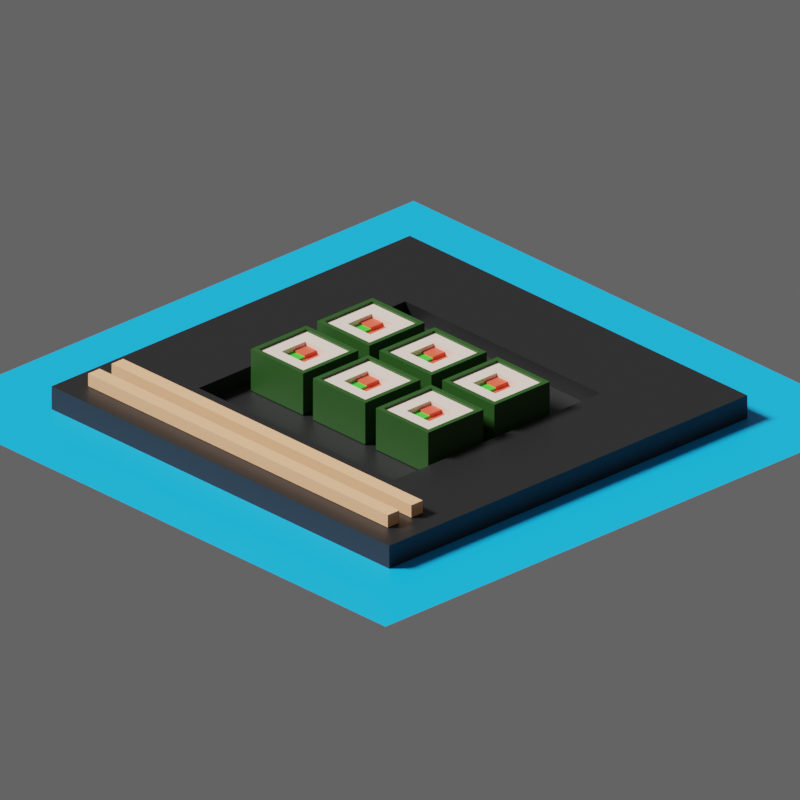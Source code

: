 # Source: sushi.blend  (saved by Blender 3.6.11; exported with 4.5.12 LTS)
import bpy
from mathutils import Matrix  # noqa: F401  (used for matrix-valued properties, if any)

bpy.ops.wm.read_factory_settings(use_empty=True)
scene = bpy.context.scene
scene.name = 'Scene'

# ---- collections
col_others = bpy.data.collections.new('Others'); scene.collection.children.link(col_others)
col_chopsticks = bpy.data.collections.new('Chopsticks'); scene.collection.children.link(col_chopsticks)
col_sushi = bpy.data.collections.new('Sushi'); scene.collection.children.link(col_sushi)

# ---- images (referenced by path relative to the original .blend; pixels are not part of the script)
import os
ASSET_DIR = os.environ.get("B2B_ASSET_DIR", "")  # directory of the original .blend (textures are referenced by path, not embedded)
HERE = os.path.dirname(os.path.abspath(__file__))  # packed textures are extracted next to this script under _unpacked/

def load_image(name, relpath, width, height, colorspace="sRGB"):
    """Load a texture the original file referenced (path relative to the .blend, or extracted next to this script)."""
    p = next((c for c in (os.path.join(HERE, relpath), os.path.join(ASSET_DIR, relpath)) if relpath and os.path.exists(c)), "")
    if p:
        img = bpy.data.images.load(p, check_existing=True)
        img.name = name
    else:  # same state as the original file: an image datablock whose file is absent (Cycles renders it pink)
        img = bpy.data.images.new(name, width, height)
        img.source = "FILE"
        img.filepath = "//" + (relpath or name)
    img.colorspace_settings.name = colorspace
    return img
img_baked_001 = load_image('baked.001', 'baked.hdr', 1024, 1024, 'Linear Rec.709')

# ---- materials (node trees are filled in below, after node groups)
mat_plate = bpy.data.materials.new('Plate')
mat_bg = bpy.data.materials.new('BG')
mat_chopsticks = bpy.data.materials.new('Chopsticks')
mat_rice = bpy.data.materials.new('Rice')
mat_salmon = bpy.data.materials.new('Salmon')
mat_cucumber = bpy.data.materials.new('Cucumber')
mat_seaweed = bpy.data.materials.new('Seaweed')

# ---- material node trees
mat_plate.use_nodes = True; mat_plate.node_tree.nodes.clear()
_N = mat_plate.node_tree.nodes; _L = mat_plate.node_tree.links
n0 = _N.new('ShaderNodeBsdfPrincipled'); n0.name = 'Principled BSDF'; n0.location = (10, 300)
n0.distribution = 'GGX'
n0.subsurface_method = 'RANDOM_WALK_SKIN'
n0.inputs[0].default_value = (0.009018, 0.009018, 0.009018, 1.0)
n0.inputs[3].default_value = 1.45
n0.inputs[27].default_value = (0.0, 0.0, 0.0, 1.0)
n0.inputs[28].default_value = 1.0
n1 = _N.new('ShaderNodeOutputMaterial'); n1.name = 'Material Output'; n1.location = (300, 300)
n2 = _N.new('ShaderNodeTexImage'); n2.name = 'Image Texture'; n2.location = (393, 108)
n2.image = img_baked_001
_L.new(n0.outputs[0], n1.inputs[0])
n1.is_active_output = True
mat_bg.use_nodes = True; mat_bg.node_tree.nodes.clear()
_N = mat_bg.node_tree.nodes; _L = mat_bg.node_tree.links
n0 = _N.new('ShaderNodeOutputMaterial'); n0.name = 'Material Output'; n0.location = (300, 300)
n1 = _N.new('ShaderNodeBsdfPrincipled'); n1.name = 'Principled BSDF'; n1.location = (10, 300)
n1.distribution = 'GGX'
n1.subsurface_method = 'RANDOM_WALK_SKIN'
n1.inputs[0].default_value = (0.0, 0.3693, 0.8, 1.0)
n1.inputs[3].default_value = 1.45
n1.inputs[27].default_value = (0.0, 0.0, 0.0, 1.0)
n1.inputs[28].default_value = 1.0
n2 = _N.new('ShaderNodeTexImage'); n2.name = 'Image Texture'; n2.location = (418, 78)
n2.image = img_baked_001
_L.new(n1.outputs[0], n0.inputs[0])
n0.is_active_output = True
mat_chopsticks.use_nodes = True; mat_chopsticks.node_tree.nodes.clear()
_N = mat_chopsticks.node_tree.nodes; _L = mat_chopsticks.node_tree.links
n0 = _N.new('ShaderNodeBsdfPrincipled'); n0.name = 'Principled BSDF'; n0.location = (10, 300)
n0.distribution = 'GGX'
n0.subsurface_method = 'RANDOM_WALK_SKIN'
n0.inputs[0].default_value = (0.8, 0.4207, 0.215, 1.0)
n0.inputs[3].default_value = 1.45
n0.inputs[27].default_value = (0.0, 0.0, 0.0, 1.0)
n0.inputs[28].default_value = 1.0
n1 = _N.new('ShaderNodeOutputMaterial'); n1.name = 'Material Output'; n1.location = (300, 300)
n2 = _N.new('ShaderNodeTexImage'); n2.name = 'Image Texture'; n2.location = (393, 123)
n2.image = img_baked_001
_L.new(n0.outputs[0], n1.inputs[0])
n1.is_active_output = True
mat_rice.use_nodes = True; mat_rice.node_tree.nodes.clear()
_N = mat_rice.node_tree.nodes; _L = mat_rice.node_tree.links
n0 = _N.new('ShaderNodeBsdfPrincipled'); n0.name = 'Principled BSDF'; n0.location = (10, 300)
n0.distribution = 'GGX'
n0.subsurface_method = 'RANDOM_WALK_SKIN'
n0.inputs[0].default_value = (0.8, 0.6578, 0.5562, 1.0)
n0.inputs[3].default_value = 1.45
n0.inputs[27].default_value = (0.0, 0.0, 0.0, 1.0)
n0.inputs[28].default_value = 1.0
n1 = _N.new('ShaderNodeOutputMaterial'); n1.name = 'Material Output'; n1.location = (300, 300)
n2 = _N.new('ShaderNodeTexImage'); n2.name = 'Image Texture'; n2.location = (453, 99)
n2.image = img_baked_001
_L.new(n0.outputs[0], n1.inputs[0])
n1.is_active_output = True
mat_salmon.use_nodes = True; mat_salmon.node_tree.nodes.clear()
_N = mat_salmon.node_tree.nodes; _L = mat_salmon.node_tree.links
n0 = _N.new('ShaderNodeBsdfPrincipled'); n0.name = 'Principled BSDF'; n0.location = (10, 300)
n0.distribution = 'GGX'
n0.subsurface_method = 'RANDOM_WALK_SKIN'
n0.inputs[0].default_value = (0.8, 0.09423, 0.04955, 1.0)
n0.inputs[3].default_value = 1.45
n0.inputs[27].default_value = (0.0, 0.0, 0.0, 1.0)
n0.inputs[28].default_value = 1.0
n1 = _N.new('ShaderNodeOutputMaterial'); n1.name = 'Material Output'; n1.location = (300, 300)
n2 = _N.new('ShaderNodeTexImage'); n2.name = 'Image Texture'; n2.location = (303, 123)
n2.image = img_baked_001
_L.new(n0.outputs[0], n1.inputs[0])
n1.is_active_output = True
mat_cucumber.use_nodes = True; mat_cucumber.node_tree.nodes.clear()
_N = mat_cucumber.node_tree.nodes; _L = mat_cucumber.node_tree.links
n0 = _N.new('ShaderNodeBsdfPrincipled'); n0.name = 'Principled BSDF'; n0.location = (10, 300)
n0.distribution = 'GGX'
n0.subsurface_method = 'RANDOM_WALK_SKIN'
n0.inputs[0].default_value = (0.04626, 0.5815, 0.03616, 1.0)
n0.inputs[3].default_value = 1.45
n0.inputs[27].default_value = (0.0, 0.0, 0.0, 1.0)
n0.inputs[28].default_value = 1.0
n1 = _N.new('ShaderNodeOutputMaterial'); n1.name = 'Material Output'; n1.location = (300, 300)
n2 = _N.new('ShaderNodeTexImage'); n2.name = 'Image Texture'; n2.location = (294, 143)
n2.image = img_baked_001
_L.new(n0.outputs[0], n1.inputs[0])
n1.is_active_output = True
mat_seaweed.use_nodes = True; mat_seaweed.node_tree.nodes.clear()
_N = mat_seaweed.node_tree.nodes; _L = mat_seaweed.node_tree.links
n0 = _N.new('ShaderNodeBsdfPrincipled'); n0.name = 'Principled BSDF'; n0.location = (10, 300)
n0.distribution = 'GGX'
n0.subsurface_method = 'RANDOM_WALK_SKIN'
n0.inputs[0].default_value = (0.01532, 0.06372, 0.008322, 1.0)
n0.inputs[3].default_value = 1.45
n0.inputs[27].default_value = (0.0, 0.0, 0.0, 1.0)
n0.inputs[28].default_value = 1.0
n1 = _N.new('ShaderNodeOutputMaterial'); n1.name = 'Material Output'; n1.location = (300, 300)
n2 = _N.new('ShaderNodeTexImage'); n2.name = 'Image Texture'; n2.location = (345, 99)
n2.image = img_baked_001
_L.new(n0.outputs[0], n1.inputs[0])
n1.is_active_output = True

# ---- world
world_world = bpy.data.worlds.new('World'); scene.world = world_world
world_world.use_nodes = True; world_world.node_tree.nodes.clear()
_N = world_world.node_tree.nodes; _L = world_world.node_tree.links
n0 = _N.new('ShaderNodeOutputWorld'); n0.name = 'World Output'; n0.location = (300, 300)
n1 = _N.new('ShaderNodeBackground'); n1.name = 'Background'; n1.location = (10, 300)
n1.inputs[0].default_value = (0.05088, 0.05088, 0.05088, 1.0)
_L.new(n1.outputs[0], n0.inputs[0])
n0.is_active_output = True
world_world.color = (0.05088, 0.05088, 0.05088)
world_world.use_sun_shadow = False
world_world.sun_shadow_jitter_overblur = 0.0

# ---- cameras
cam_camera = bpy.data.cameras.new('Camera')
cam_camera.type = 'ORTHO'
cam_camera.clip_end = 100.0
cam_camera.ortho_scale = 13.0

# ---- lights
light_sun = bpy.data.lights.new('Sun', 'SUN')
light_sun.transmission_factor = 0.0
light_sun.angle = 0.2618
light_sun.energy = 3.0

# ---- meshes
me_plane_001 = bpy.data.meshes.new('Plane.001')
me_plane_001.from_pydata([(-4.0, -4.0, 0.0), (4.0, -4.0, 0.0), (-4.0, 4.0, 0.0), (4.0, 4.0, 0.0), (-2.309, 2.309, 0.4188), (-2.309, -2.309, 0.4188), (2.309, -2.309, 0.4188), (2.309, 2.309, 0.4188), (-4.0, 4.0, 0.4188), (-4.0, -4.0, 0.4188), (4.0, -4.0, 0.4188), (4.0, 4.0, 0.4188), (-2.309, 2.309, 0.117), (-2.309, -2.309, 0.117), (2.309, -2.309, 0.117), (2.309, 2.309, 0.117)], [], [(6, 7, 15, 14), (1, 3, 11, 10), (2, 0, 9, 8), (3, 2, 8, 11), (0, 1, 10, 9), (5, 4, 8, 9), (6, 5, 9, 10), (7, 6, 10, 11), (4, 7, 11, 8), (13, 14, 15, 12), (4, 5, 13, 12), (7, 4, 12, 15), (5, 6, 14, 13)])
_uv = me_plane_001.uv_layers.new(name='UVMap')
_uv.uv.foreach_set('vector', [0.3883, 0.6277, 0.3883, 0.8723, 0.3723, 0.8723, 0.3723, 0.6277, 0.5, 0.5382, 0.5, 0.9618, 0.4778, 0.9618, 0.4778, 0.5382, 4.351e-06, 0.9618, 4.351e-06, 0.5382, 0.02219, 0.5382, 0.02219, 0.9618, 0.4618, 1.0, 0.03817, 1.0, 0.03817, 0.9778, 0.4618, 0.9778, 0.03817, 0.5, 0.4618, 0.5, 0.4618, 0.5222, 0.03817, 0.5222, 0.1117, 0.6277, 0.1117, 0.8723, 0.02219, 0.9618, 0.02219, 0.5382, 0.3723, 0.6117, 0.1277, 0.6117, 0.03817, 0.5222, 0.4618, 0.5222, 0.3883, 0.8723, 0.3883, 0.6277, 0.4778, 0.5382, 0.4778, 0.9618, 0.1277, 0.8883, 0.3723, 0.8883, 0.4618, 0.9778, 0.03817, 0.9778, 0.1277, 0.6277, 0.3723, 0.6277, 0.3723, 0.8723, 0.1277, 0.8723, 0.1117, 0.8723, 0.1117, 0.6277, 0.1277, 0.6277, 0.1277, 0.8723, 0.3723, 0.8883, 0.1277, 0.8883, 0.1277, 0.8723, 0.3723, 0.8723, 0.1277, 0.6117, 0.3723, 0.6117, 0.3723, 0.6277, 0.1277, 0.6277])
me_plane_001.materials.append(mat_plate)
me_plane_001.update()
me_plane_003 = bpy.data.meshes.new('Plane.003')
me_plane_003.from_pydata([(-1.0, -1.0, 0.0), (1.0, -1.0, 0.0), (-1.0, 1.0, 0.0), (1.0, 1.0, 0.0)], [], [(0, 1, 3, 2)])
_uv = me_plane_003.uv_layers.new(name='UVMap')
_uv.uv.foreach_set('vector', [0.4999, 0.4999, 5.001e-05, 0.5, 4.995e-05, 5.016e-05, 0.4999, 5.007e-05])
me_plane_003.materials.append(mat_bg)
me_plane_003.update()
me_cube_002 = bpy.data.meshes.new('Cube.002')
me_cube_002.from_pydata([(-3.549, -0.1282, -0.1127), (-3.549, -0.1282, 0.1127), (-3.549, 0.1282, -0.1127), (-3.549, 0.1282, 0.1127), (3.549, -0.1282, -0.1127), (3.549, -0.1282, 0.1127), (3.549, 0.1282, -0.1127), (3.549, 0.1282, 0.1127)], [], [(0, 1, 3, 2), (2, 3, 7, 6), (6, 7, 5, 4), (4, 5, 1, 0), (7, 3, 1, 5)])
_uv = me_cube_002.uv_layers.new(name='UVMap')
_uv.uv.foreach_set('vector', [0.5524, 0.9583, 0.5672, 0.9583, 0.5672, 0.9752, 0.5524, 0.9752, 0.5988, 0.9583, 0.584, 0.9583, 0.584, 0.4921, 0.5988, 0.4921, 0.5524, 0.4752, 0.5672, 0.4752, 0.5672, 0.4921, 0.5524, 0.4921, 0.5524, 0.4921, 0.5672, 0.4921, 0.5672, 0.9583, 0.5524, 0.9583, 0.584, 0.4921, 0.584, 0.9583, 0.5672, 0.9583, 0.5672, 0.4921])
me_cube_002.materials.append(mat_chopsticks)
me_cube_002.update()
me_cube_005 = bpy.data.meshes.new('Cube.005')
me_cube_005.from_pydata([(-3.549, -0.1282, -0.1127), (-3.549, -0.1282, 0.1127), (-3.549, 0.1282, -0.1127), (-3.549, 0.1282, 0.1127), (3.549, -0.1282, -0.1127), (3.549, -0.1282, 0.1127), (3.549, 0.1282, -0.1127), (3.549, 0.1282, 0.1127)], [], [(0, 1, 3, 2), (2, 3, 7, 6), (6, 7, 5, 4), (4, 5, 1, 0), (7, 3, 1, 5)])
_uv = me_cube_005.uv_layers.new(name='UVMap')
_uv.uv.foreach_set('vector', [0.6199, 0.9583, 0.6347, 0.9583, 0.6347, 0.9752, 0.6199, 0.9752, 0.6664, 0.9583, 0.6516, 0.9583, 0.6516, 0.4921, 0.6664, 0.4921, 0.6199, 0.4752, 0.6347, 0.4752, 0.6347, 0.4921, 0.6199, 0.4921, 0.6199, 0.4921, 0.6347, 0.4921, 0.6347, 0.9583, 0.6199, 0.9583, 0.6516, 0.4921, 0.6516, 0.9583, 0.6347, 0.9583, 0.6347, 0.4921])
me_cube_005.materials.append(mat_chopsticks)
me_cube_005.update()
me_cube_001 = bpy.data.meshes.new('Cube.001')
me_cube_001.from_pydata([(-0.5769, 0.5677, 0.1288), (0.6231, 0.5677, 0.1288), (-0.5769, -0.6323, 0.1288), (0.6231, -0.6323, 0.1288), (0.3231, 0.5677, 0.1288), (-0.2769, -0.6323, 0.1288), (-0.2769, 0.5677, 0.1288), (0.3231, -0.6323, 0.1288), (-0.674, -0.7294, 0.1748), (0.7202, -0.7294, 0.1748), (-0.674, 0.6648, 0.1748), (0.7202, 0.6648, 0.1748), (-0.5769, 0.5677, 0.1748), (-0.5769, -0.6323, 0.1748), (0.3231, 0.2677, 0.1288), (0.3231, -0.3323, 0.1288), (-0.2769, -0.3323, 0.1288), (-0.2769, 0.2677, 0.1288), (0.6231, -0.6323, 0.1748), (0.6231, 0.5677, 0.1748), (0.3231, -0.03231, -0.008077), (0.02308, 0.2677, -0.009359), (0.3231, 0.2677, -0.009359), (0.3231, -0.3323, -0.009359), (0.02308, -0.03231, -0.008077), (0.02308, -0.3323, -0.008077), (0.3231, 0.2677, -0.008077), (0.3231, -0.3323, -0.008077), (-0.674, 0.6648, -0.6736), (0.7202, 0.6648, -0.6736), (0.7202, -0.7294, -0.6736), (-0.674, -0.7294, -0.6736), (0.02308, 0.2677, 0.05927), (0.02308, -0.03231, 0.05927), (-0.2769, -0.03231, 0.05927), (-0.2769, 0.2677, 0.05927), (0.02308, -0.03231, 0.02947), (-0.2769, -0.03231, 0.02947), (0.02308, -0.3323, 0.02947), (-0.2769, -0.3323, 0.02947)], [], [(1, 3, 18, 19), (4, 1, 19, 12, 0, 6), (18, 13, 8, 9), (13, 12, 10, 8), (12, 19, 11, 10), (0, 12, 13, 2), (1, 4, 14, 15, 7, 3), (14, 4, 6, 17), (7, 15, 16, 5), (7, 5, 2, 13, 18, 3), (27, 20, 24, 25), (35, 34, 33, 32), (25, 24, 36, 38), (11, 9, 30, 29), (10, 11, 29, 28), (21, 32, 33, 36, 24), (38, 36, 37, 39), (8, 31, 30, 9), (8, 10, 28, 31), (19, 18, 9, 11), (17, 6, 0, 2, 5, 16), (15, 27, 25, 38, 39, 16), (37, 36, 33, 34), (16, 39, 37, 34, 35, 17), (24, 20, 26, 21), (15, 14, 22, 26, 20, 27, 23), (17, 35, 32, 21, 26, 14)])
me_cube_001.polygons.foreach_set('material_index', [3, 3, 3, 3, 3, 3, 0, 0, 0, 3, 1, 1, 2, 3, 3, 1, 2, 3, 3, 3, 0, 0, 1, 0, 1, 0, 0])
_uv = me_cube_001.uv_layers.new(name='UVMap')
_uv.uv.foreach_set('vector', [0.6327, 0.1287, 0.6322, 0.06806, 0.6345, 0.06804, 0.635, 0.1287, 0.6169, 0.1292, 0.6327, 0.1287, 0.6334, 0.1315, 0.5685, 0.1329, 0.5688, 0.1302, 0.585, 0.1301, 0.6327, 0.06559, 0.5684, 0.06398, 0.5625, 0.05808, 0.6386, 0.06029, 0.5664, 0.06681, 0.5664, 0.1302, 0.5612, 0.1354, 0.5612, 0.06168, 0.5685, 0.1329, 0.6334, 0.1315, 0.6396, 0.1372, 0.5628, 0.1385, 0.5688, 0.1302, 0.5664, 0.1302, 0.5664, 0.06681, 0.5688, 0.06681, 0.6327, 0.1287, 0.6169, 0.1292, 0.6164, 0.1131, 0.6161, 0.0837, 0.6166, 0.06778, 0.6322, 0.06806, 0.6164, 0.1131, 0.6169, 0.1292, 0.585, 0.1301, 0.585, 0.1141, 0.6166, 0.06778, 0.6161, 0.0837, 0.5851, 0.08298, 0.5849, 0.06697, 0.6166, 0.06778, 0.5849, 0.06697, 0.5688, 0.06681, 0.5684, 0.06398, 0.6327, 0.06559, 0.6322, 0.06806, 0.6126, 0.08749, 0.6125, 0.09842, 0.6016, 0.0986, 0.6015, 0.08725, 0.5871, 0.1121, 0.5872, 0.09867, 0.5998, 0.09892, 0.6008, 0.1114, 0.6015, 0.08725, 0.6015, 0.09853, 0.6001, 0.09838, 0.6008, 0.08631, 0.6399, 0.1335, 0.6393, 0.06309, 0.6822, 0.06273, 0.6828, 0.1332, 0.5628, 0.1385, 0.6396, 0.1372, 0.6408, 0.1848, 0.5634, 0.1856, 0.6022, 0.1098, 0.6008, 0.1114, 0.5998, 0.09892, 0.6005, 0.09885, 0.6016, 0.09862, 0.6008, 0.08631, 0.6001, 0.09838, 0.5878, 0.09803, 0.5881, 0.08574, 0.5625, 0.05808, 0.5634, 0.01087, 0.6402, 0.01355, 0.6386, 0.06029, 0.5612, 0.06168, 0.5612, 0.1354, 0.5164, 0.1354, 0.5164, 0.06168, 0.635, 0.1287, 0.6345, 0.06804, 0.6393, 0.06309, 0.6399, 0.1335, 0.585, 0.1141, 0.585, 0.1301, 0.5688, 0.1302, 0.5688, 0.06681, 0.5849, 0.06697, 0.5851, 0.08298, 0.6161, 0.0837, 0.6126, 0.08749, 0.6015, 0.08725, 0.6008, 0.08631, 0.5881, 0.08574, 0.5851, 0.08298, 0.5878, 0.09803, 0.6001, 0.09838, 0.5998, 0.09892, 0.5872, 0.09867, 0.5851, 0.08298, 0.5881, 0.08574, 0.5878, 0.09803, 0.5872, 0.09867, 0.5871, 0.1121, 0.585, 0.1141, 0.6016, 0.0986, 0.6125, 0.09842, 0.6129, 0.1092, 0.6022, 0.1098, 0.5298, 0.1461, 0.5298, 0.204, 0.5432, 0.204, 0.543, 0.204, 0.5437, 0.1918, 0.5424, 0.1461, 0.5432, 0.1461, 0.585, 0.1141, 0.5871, 0.1121, 0.6008, 0.1114, 0.6022, 0.1098, 0.6129, 0.1092, 0.6164, 0.1131])
me_cube_001.materials.append(mat_rice)
me_cube_001.materials.append(mat_salmon)
me_cube_001.materials.append(mat_cucumber)
me_cube_001.materials.append(mat_seaweed)
me_cube_001.update()
me_cube_003 = bpy.data.meshes.new('Cube.003')
me_cube_003.from_pydata([(-0.5769, 0.5677, 0.1288), (0.6231, 0.5677, 0.1288), (-0.5769, -0.6323, 0.1288), (0.6231, -0.6323, 0.1288), (0.3231, 0.5677, 0.1288), (-0.2769, -0.6323, 0.1288), (-0.2769, 0.5677, 0.1288), (0.3231, -0.6323, 0.1288), (-0.674, -0.7294, 0.1748), (0.7202, -0.7294, 0.1748), (-0.674, 0.6648, 0.1748), (0.7202, 0.6648, 0.1748), (-0.5769, 0.5677, 0.1748), (-0.5769, -0.6323, 0.1748), (0.3231, 0.2677, 0.1288), (0.3231, -0.3323, 0.1288), (-0.2769, -0.3323, 0.1288), (-0.2769, 0.2677, 0.1288), (0.6231, -0.6323, 0.1748), (0.6231, 0.5677, 0.1748), (0.3231, -0.03231, -0.008077), (0.02308, 0.2677, -0.009359), (0.3231, 0.2677, -0.009359), (0.3231, -0.3323, -0.009359), (0.02308, -0.03231, -0.008077), (0.02308, -0.3323, -0.008077), (0.3231, 0.2677, -0.008077), (0.3231, -0.3323, -0.008077), (-0.674, 0.6648, -0.6736), (0.7202, 0.6648, -0.6736), (0.7202, -0.7294, -0.6736), (-0.674, -0.7294, -0.6736), (0.02308, 0.2677, 0.05927), (0.02308, -0.03231, 0.05927), (-0.2769, -0.03231, 0.05927), (-0.2769, 0.2677, 0.05927), (0.02308, -0.03231, 0.02947), (-0.2769, -0.03231, 0.02947), (0.02308, -0.3323, 0.02947), (-0.2769, -0.3323, 0.02947)], [], [(1, 3, 18, 19), (4, 1, 19, 12, 0, 6), (18, 13, 8, 9), (13, 12, 10, 8), (12, 19, 11, 10), (0, 12, 13, 2), (1, 4, 14, 15, 7, 3), (14, 4, 6, 17), (7, 15, 16, 5), (7, 5, 2, 13, 18, 3), (27, 20, 24, 25), (35, 34, 33, 32), (25, 24, 36, 38), (11, 9, 30, 29), (10, 11, 29, 28), (21, 32, 33, 36, 24), (38, 36, 37, 39), (8, 31, 30, 9), (8, 10, 28, 31), (19, 18, 9, 11), (17, 6, 0, 2, 5, 16), (15, 27, 25, 38, 39, 16), (37, 36, 33, 34), (16, 39, 37, 34, 35, 17), (24, 20, 26, 21), (15, 14, 22, 26, 20, 27, 23), (17, 35, 32, 21, 26, 14)])
me_cube_003.polygons.foreach_set('material_index', [3, 3, 3, 3, 3, 3, 0, 0, 0, 3, 1, 1, 2, 3, 3, 1, 2, 3, 3, 3, 0, 0, 1, 0, 1, 0, 0])
_uv = me_cube_003.uv_layers.new(name='UVMap')
_uv.uv.foreach_set('vector', [0.6373, 0.3411, 0.6368, 0.2804, 0.6391, 0.2804, 0.6397, 0.341, 0.6216, 0.3415, 0.6373, 0.3411, 0.6381, 0.3438, 0.5732, 0.3453, 0.5735, 0.3426, 0.5896, 0.3424, 0.6374, 0.2779, 0.573, 0.2763, 0.5671, 0.2704, 0.6433, 0.2726, 0.571, 0.2792, 0.571, 0.3426, 0.5659, 0.3477, 0.5659, 0.274, 0.5732, 0.3453, 0.6381, 0.3438, 0.6443, 0.3495, 0.5675, 0.3509, 0.5735, 0.3426, 0.571, 0.3426, 0.571, 0.2792, 0.5735, 0.2792, 0.6373, 0.3411, 0.6216, 0.3415, 0.621, 0.3254, 0.6208, 0.2961, 0.6212, 0.2801, 0.6368, 0.2804, 0.621, 0.3254, 0.6216, 0.3415, 0.5896, 0.3424, 0.5896, 0.3265, 0.6212, 0.2801, 0.6208, 0.2961, 0.5898, 0.2953, 0.5896, 0.2793, 0.6212, 0.2801, 0.5896, 0.2793, 0.5735, 0.2792, 0.573, 0.2763, 0.6374, 0.2779, 0.6368, 0.2804, 0.6172, 0.2999, 0.6172, 0.3108, 0.6062, 0.311, 0.6062, 0.2996, 0.5917, 0.3244, 0.5918, 0.311, 0.6044, 0.3113, 0.6055, 0.3238, 0.6062, 0.2996, 0.6062, 0.3109, 0.6048, 0.3107, 0.6054, 0.2987, 0.6446, 0.3459, 0.644, 0.2754, 0.6869, 0.2751, 0.6875, 0.3455, 0.5675, 0.3509, 0.6443, 0.3495, 0.6455, 0.3971, 0.568, 0.398, 0.6068, 0.3221, 0.6055, 0.3238, 0.6044, 0.3113, 0.6051, 0.3112, 0.6063, 0.311, 0.6054, 0.2987, 0.6048, 0.3107, 0.5925, 0.3104, 0.5927, 0.2981, 0.5671, 0.2704, 0.5681, 0.2232, 0.6449, 0.2259, 0.6433, 0.2726, 0.5659, 0.274, 0.5659, 0.3477, 0.521, 0.3477, 0.521, 0.274, 0.6397, 0.341, 0.6391, 0.2804, 0.644, 0.2754, 0.6446, 0.3459, 0.5896, 0.3265, 0.5896, 0.3424, 0.5735, 0.3426, 0.5735, 0.2792, 0.5896, 0.2793, 0.5898, 0.2953, 0.6208, 0.2961, 0.6172, 0.2999, 0.6062, 0.2996, 0.6054, 0.2987, 0.5927, 0.2981, 0.5898, 0.2953, 0.5925, 0.3104, 0.6048, 0.3107, 0.6044, 0.3113, 0.5918, 0.311, 0.5898, 0.2953, 0.5927, 0.2981, 0.5925, 0.3104, 0.5918, 0.311, 0.5917, 0.3244, 0.5896, 0.3265, 0.6062, 0.311, 0.6172, 0.3108, 0.6175, 0.3216, 0.6068, 0.3221, 0.5355, 0.3709, 0.5355, 0.4288, 0.5489, 0.4288, 0.5487, 0.4289, 0.5494, 0.4166, 0.5481, 0.3709, 0.5489, 0.3709, 0.5896, 0.3265, 0.5917, 0.3244, 0.6055, 0.3238, 0.6068, 0.3221, 0.6175, 0.3216, 0.621, 0.3254])
me_cube_003.materials.append(mat_rice)
me_cube_003.materials.append(mat_salmon)
me_cube_003.materials.append(mat_cucumber)
me_cube_003.materials.append(mat_seaweed)
me_cube_003.update()
me_cube_004 = bpy.data.meshes.new('Cube.004')
me_cube_004.from_pydata([(-0.5769, 0.5677, 0.1288), (0.6231, 0.5677, 0.1288), (-0.5769, -0.6323, 0.1288), (0.6231, -0.6323, 0.1288), (0.3231, 0.5677, 0.1288), (-0.2769, -0.6323, 0.1288), (-0.2769, 0.5677, 0.1288), (0.3231, -0.6323, 0.1288), (-0.674, -0.7294, 0.1748), (0.7202, -0.7294, 0.1748), (-0.674, 0.6648, 0.1748), (0.7202, 0.6648, 0.1748), (-0.5769, 0.5677, 0.1748), (-0.5769, -0.6323, 0.1748), (0.3231, 0.2677, 0.1288), (0.3231, -0.3323, 0.1288), (-0.2769, -0.3323, 0.1288), (-0.2769, 0.2677, 0.1288), (0.6231, -0.6323, 0.1748), (0.6231, 0.5677, 0.1748), (0.3231, -0.03231, -0.008077), (0.02308, 0.2677, -0.009359), (0.3231, 0.2677, -0.009359), (0.3231, -0.3323, -0.009359), (0.02308, -0.03231, -0.008077), (0.02308, -0.3323, -0.008077), (0.3231, 0.2677, -0.008077), (0.3231, -0.3323, -0.008077), (-0.674, 0.6648, -0.6736), (0.7202, 0.6648, -0.6736), (0.7202, -0.7294, -0.6736), (-0.674, -0.7294, -0.6736), (0.02308, 0.2677, 0.05927), (0.02308, -0.03231, 0.05927), (-0.2769, -0.03231, 0.05927), (-0.2769, 0.2677, 0.05927), (0.02308, -0.03231, 0.02947), (-0.2769, -0.03231, 0.02947), (0.02308, -0.3323, 0.02947), (-0.2769, -0.3323, 0.02947)], [], [(1, 3, 18, 19), (4, 1, 19, 12, 0, 6), (18, 13, 8, 9), (13, 12, 10, 8), (12, 19, 11, 10), (0, 12, 13, 2), (1, 4, 14, 15, 7, 3), (14, 4, 6, 17), (7, 15, 16, 5), (7, 5, 2, 13, 18, 3), (27, 20, 24, 25), (35, 34, 33, 32), (25, 24, 36, 38), (11, 9, 30, 29), (10, 11, 29, 28), (21, 32, 33, 36, 24), (38, 36, 37, 39), (8, 31, 30, 9), (8, 10, 28, 31), (19, 18, 9, 11), (17, 6, 0, 2, 5, 16), (15, 27, 25, 38, 39, 16), (37, 36, 33, 34), (16, 39, 37, 34, 35, 17), (24, 20, 26, 21), (15, 14, 22, 26, 20, 27, 23), (17, 35, 32, 21, 26, 14)])
me_cube_004.polygons.foreach_set('material_index', [3, 3, 3, 3, 3, 3, 0, 0, 0, 3, 1, 1, 2, 3, 3, 1, 2, 3, 3, 3, 0, 0, 1, 0, 1, 0, 0])
_uv = me_cube_004.uv_layers.new(name='UVMap')
_uv.uv.foreach_set('vector', [0.9316, 0.3496, 0.9311, 0.2889, 0.9334, 0.2889, 0.9339, 0.3495, 0.9159, 0.35, 0.9316, 0.3496, 0.9324, 0.3523, 0.8674, 0.3538, 0.8677, 0.3511, 0.8839, 0.3509, 0.9316, 0.2865, 0.8673, 0.2848, 0.8614, 0.2789, 0.9375, 0.2812, 0.8653, 0.2877, 0.8653, 0.3511, 0.8602, 0.3562, 0.8602, 0.2825, 0.8674, 0.3538, 0.9324, 0.3523, 0.9386, 0.358, 0.8617, 0.3594, 0.8677, 0.3511, 0.8653, 0.3511, 0.8653, 0.2877, 0.8677, 0.2877, 0.9316, 0.3496, 0.9159, 0.35, 0.9153, 0.3339, 0.9151, 0.3046, 0.9155, 0.2886, 0.9311, 0.2889, 0.9153, 0.3339, 0.9159, 0.35, 0.8839, 0.3509, 0.8839, 0.335, 0.9155, 0.2886, 0.9151, 0.3046, 0.8841, 0.3038, 0.8839, 0.2878, 0.9155, 0.2886, 0.8839, 0.2878, 0.8677, 0.2877, 0.8673, 0.2848, 0.9316, 0.2865, 0.9311, 0.2889, 0.9115, 0.3084, 0.9115, 0.3193, 0.9005, 0.3195, 0.9004, 0.3081, 0.886, 0.3329, 0.8861, 0.3195, 0.8987, 0.3198, 0.8997, 0.3323, 0.9004, 0.3081, 0.9004, 0.3194, 0.899, 0.3192, 0.8997, 0.3072, 0.9389, 0.3544, 0.9383, 0.284, 0.9811, 0.2836, 0.9817, 0.354, 0.8617, 0.3594, 0.9386, 0.358, 0.9398, 0.4056, 0.8623, 0.4065, 0.9011, 0.3306, 0.8997, 0.3323, 0.8987, 0.3198, 0.8994, 0.3197, 0.9005, 0.3195, 0.8997, 0.3072, 0.899, 0.3192, 0.8868, 0.3189, 0.887, 0.3066, 0.8614, 0.2789, 0.8624, 0.2317, 0.9392, 0.2344, 0.9375, 0.2812, 0.8602, 0.2825, 0.8602, 0.3562, 0.8153, 0.3562, 0.8153, 0.2825, 0.9339, 0.3495, 0.9334, 0.2889, 0.9383, 0.284, 0.9389, 0.3544, 0.8839, 0.335, 0.8839, 0.3509, 0.8677, 0.3511, 0.8677, 0.2877, 0.8839, 0.2878, 0.8841, 0.3038, 0.9151, 0.3046, 0.9115, 0.3084, 0.9004, 0.3081, 0.8997, 0.3072, 0.887, 0.3066, 0.8841, 0.3038, 0.8868, 0.3189, 0.899, 0.3192, 0.8987, 0.3198, 0.8861, 0.3195, 0.8841, 0.3038, 0.887, 0.3066, 0.8868, 0.3189, 0.8861, 0.3195, 0.886, 0.3329, 0.8839, 0.335, 0.9005, 0.3195, 0.9115, 0.3193, 0.9118, 0.3301, 0.9011, 0.3306, 0.8335, 0.3758, 0.8335, 0.4337, 0.8468, 0.4337, 0.8467, 0.4337, 0.8473, 0.4215, 0.8461, 0.3757, 0.8468, 0.3758, 0.8839, 0.335, 0.886, 0.3329, 0.8997, 0.3323, 0.9011, 0.3306, 0.9118, 0.3301, 0.9153, 0.3339])
me_cube_004.materials.append(mat_rice)
me_cube_004.materials.append(mat_salmon)
me_cube_004.materials.append(mat_cucumber)
me_cube_004.materials.append(mat_seaweed)
me_cube_004.update()
me_cube_011 = bpy.data.meshes.new('Cube.011')
me_cube_011.from_pydata([(-0.5769, 0.5677, 0.1288), (0.6231, 0.5677, 0.1288), (-0.5769, -0.6323, 0.1288), (0.6231, -0.6323, 0.1288), (0.3231, 0.5677, 0.1288), (-0.2769, -0.6323, 0.1288), (-0.2769, 0.5677, 0.1288), (0.3231, -0.6323, 0.1288), (-0.674, -0.7294, 0.1748), (0.7202, -0.7294, 0.1748), (-0.674, 0.6648, 0.1748), (0.7202, 0.6648, 0.1748), (-0.5769, 0.5677, 0.1748), (-0.5769, -0.6323, 0.1748), (0.3231, 0.2677, 0.1288), (0.3231, -0.3323, 0.1288), (-0.2769, -0.3323, 0.1288), (-0.2769, 0.2677, 0.1288), (0.6231, -0.6323, 0.1748), (0.6231, 0.5677, 0.1748), (0.3231, -0.03231, -0.008077), (0.02308, 0.2677, -0.009359), (0.3231, 0.2677, -0.009359), (0.3231, -0.3323, -0.009359), (0.02308, -0.03231, -0.008077), (0.02308, -0.3323, -0.008077), (0.3231, 0.2677, -0.008077), (0.3231, -0.3323, -0.008077), (-0.674, 0.6648, -0.6736), (0.7202, 0.6648, -0.6736), (0.7202, -0.7294, -0.6736), (-0.674, -0.7294, -0.6736), (0.02308, 0.2677, 0.05927), (0.02308, -0.03231, 0.05927), (-0.2769, -0.03231, 0.05927), (-0.2769, 0.2677, 0.05927), (0.02308, -0.03231, 0.02947), (-0.2769, -0.03231, 0.02947), (0.02308, -0.3323, 0.02947), (-0.2769, -0.3323, 0.02947)], [], [(1, 3, 18, 19), (4, 1, 19, 12, 0, 6), (18, 13, 8, 9), (13, 12, 10, 8), (12, 19, 11, 10), (0, 12, 13, 2), (1, 4, 14, 15, 7, 3), (14, 4, 6, 17), (7, 15, 16, 5), (7, 5, 2, 13, 18, 3), (27, 20, 24, 25), (35, 34, 33, 32), (25, 24, 36, 38), (11, 9, 30, 29), (10, 11, 29, 28), (21, 32, 33, 36, 24), (38, 36, 37, 39), (8, 31, 30, 9), (8, 10, 28, 31), (19, 18, 9, 11), (17, 6, 0, 2, 5, 16), (15, 27, 25, 38, 39, 16), (37, 36, 33, 34), (16, 39, 37, 34, 35, 17), (24, 20, 26, 21), (15, 14, 22, 26, 20, 27, 23), (17, 35, 32, 21, 26, 14)])
me_cube_011.polygons.foreach_set('material_index', [3, 3, 3, 3, 3, 3, 0, 0, 0, 3, 1, 1, 2, 3, 3, 1, 2, 3, 3, 3, 0, 0, 1, 0, 1, 0, 0])
_uv = me_cube_011.uv_layers.new(name='UVMap')
_uv.uv.foreach_set('vector', [0.9105, 0.6172, 0.91, 0.5566, 0.9123, 0.5565, 0.9128, 0.6172, 0.8948, 0.6177, 0.9105, 0.6172, 0.9113, 0.62, 0.8463, 0.6214, 0.8466, 0.6187, 0.8628, 0.6186, 0.9106, 0.5541, 0.8462, 0.5525, 0.8403, 0.5466, 0.9164, 0.5488, 0.8442, 0.5553, 0.8442, 0.6187, 0.8391, 0.6239, 0.8391, 0.5502, 0.8463, 0.6214, 0.9113, 0.62, 0.9175, 0.6257, 0.8407, 0.627, 0.8466, 0.6187, 0.8442, 0.6187, 0.8442, 0.5553, 0.8466, 0.5553, 0.9105, 0.6172, 0.8948, 0.6177, 0.8942, 0.6016, 0.894, 0.5722, 0.8944, 0.5563, 0.91, 0.5566, 0.8942, 0.6016, 0.8948, 0.6177, 0.8628, 0.6186, 0.8628, 0.6026, 0.8944, 0.5563, 0.894, 0.5722, 0.863, 0.5715, 0.8628, 0.5555, 0.8944, 0.5563, 0.8628, 0.5555, 0.8466, 0.5553, 0.8462, 0.5525, 0.9106, 0.5541, 0.91, 0.5566, 0.8904, 0.576, 0.8904, 0.5869, 0.8794, 0.5871, 0.8794, 0.5758, 0.8649, 0.6006, 0.865, 0.5872, 0.8776, 0.5874, 0.8786, 0.5999, 0.8794, 0.5758, 0.8794, 0.587, 0.878, 0.5869, 0.8786, 0.5748, 0.9178, 0.622, 0.9172, 0.5516, 0.9601, 0.5512, 0.9607, 0.6217, 0.8407, 0.627, 0.9175, 0.6257, 0.9187, 0.6733, 0.8412, 0.6741, 0.88, 0.5983, 0.8786, 0.5999, 0.8776, 0.5874, 0.8783, 0.5874, 0.8795, 0.5871, 0.8786, 0.5748, 0.878, 0.5869, 0.8657, 0.5865, 0.8659, 0.5742, 0.8403, 0.5466, 0.8413, 0.4994, 0.9181, 0.502, 0.9164, 0.5488, 0.8391, 0.5502, 0.8391, 0.6239, 0.7942, 0.6239, 0.7942, 0.5502, 0.9128, 0.6172, 0.9123, 0.5565, 0.9172, 0.5516, 0.9178, 0.622, 0.8628, 0.6026, 0.8628, 0.6186, 0.8466, 0.6187, 0.8466, 0.5553, 0.8628, 0.5555, 0.863, 0.5715, 0.894, 0.5722, 0.8904, 0.576, 0.8794, 0.5758, 0.8786, 0.5748, 0.8659, 0.5742, 0.863, 0.5715, 0.8657, 0.5865, 0.878, 0.5869, 0.8776, 0.5874, 0.865, 0.5872, 0.863, 0.5715, 0.8659, 0.5742, 0.8657, 0.5865, 0.865, 0.5872, 0.8649, 0.6006, 0.8628, 0.6026, 0.8794, 0.5871, 0.8904, 0.5869, 0.8907, 0.5978, 0.88, 0.5983, 0.8035, 0.6417, 0.8035, 0.6996, 0.8169, 0.6996, 0.8167, 0.6996, 0.8174, 0.6874, 0.8161, 0.6417, 0.8169, 0.6417, 0.8628, 0.6026, 0.8649, 0.6006, 0.8786, 0.5999, 0.88, 0.5983, 0.8907, 0.5978, 0.8942, 0.6016])
me_cube_011.materials.append(mat_rice)
me_cube_011.materials.append(mat_salmon)
me_cube_011.materials.append(mat_cucumber)
me_cube_011.materials.append(mat_seaweed)
me_cube_011.update()
me_cube_012 = bpy.data.meshes.new('Cube.012')
me_cube_012.from_pydata([(-0.5769, 0.5677, 0.1288), (0.6231, 0.5677, 0.1288), (-0.5769, -0.6323, 0.1288), (0.6231, -0.6323, 0.1288), (0.3231, 0.5677, 0.1288), (-0.2769, -0.6323, 0.1288), (-0.2769, 0.5677, 0.1288), (0.3231, -0.6323, 0.1288), (-0.674, -0.7294, 0.1748), (0.7202, -0.7294, 0.1748), (-0.674, 0.6648, 0.1748), (0.7202, 0.6648, 0.1748), (-0.5769, 0.5677, 0.1748), (-0.5769, -0.6323, 0.1748), (0.3231, 0.2677, 0.1288), (0.3231, -0.3323, 0.1288), (-0.2769, -0.3323, 0.1288), (-0.2769, 0.2677, 0.1288), (0.6231, -0.6323, 0.1748), (0.6231, 0.5677, 0.1748), (0.3231, -0.03231, -0.008077), (0.02308, 0.2677, -0.009359), (0.3231, 0.2677, -0.009359), (0.3231, -0.3323, -0.009359), (0.02308, -0.03231, -0.008077), (0.02308, -0.3323, -0.008077), (0.3231, 0.2677, -0.008077), (0.3231, -0.3323, -0.008077), (-0.674, 0.6648, -0.6736), (0.7202, 0.6648, -0.6736), (0.7202, -0.7294, -0.6736), (-0.674, -0.7294, -0.6736), (0.02308, 0.2677, 0.05927), (0.02308, -0.03231, 0.05927), (-0.2769, -0.03231, 0.05927), (-0.2769, 0.2677, 0.05927), (0.02308, -0.03231, 0.02947), (-0.2769, -0.03231, 0.02947), (0.02308, -0.3323, 0.02947), (-0.2769, -0.3323, 0.02947)], [], [(1, 3, 18, 19), (4, 1, 19, 12, 0, 6), (18, 13, 8, 9), (13, 12, 10, 8), (12, 19, 11, 10), (0, 12, 13, 2), (1, 4, 14, 15, 7, 3), (14, 4, 6, 17), (7, 15, 16, 5), (7, 5, 2, 13, 18, 3), (27, 20, 24, 25), (35, 34, 33, 32), (25, 24, 36, 38), (11, 9, 30, 29), (10, 11, 29, 28), (21, 32, 33, 36, 24), (38, 36, 37, 39), (8, 31, 30, 9), (8, 10, 28, 31), (19, 18, 9, 11), (17, 6, 0, 2, 5, 16), (15, 27, 25, 38, 39, 16), (37, 36, 33, 34), (16, 39, 37, 34, 35, 17), (24, 20, 26, 21), (15, 14, 22, 26, 20, 27, 23), (17, 35, 32, 21, 26, 14)])
me_cube_012.polygons.foreach_set('material_index', [3, 3, 3, 3, 3, 3, 0, 0, 0, 3, 1, 1, 2, 3, 3, 1, 2, 3, 3, 3, 0, 0, 1, 0, 1, 0, 0])
_uv = me_cube_012.uv_layers.new(name='UVMap')
_uv.uv.foreach_set('vector', [0.9145, 0.823, 0.9139, 0.7624, 0.9163, 0.7624, 0.9168, 0.823, 0.8987, 0.8235, 0.9145, 0.823, 0.9152, 0.8258, 0.8503, 0.8272, 0.8506, 0.8246, 0.8667, 0.8244, 0.9145, 0.7599, 0.8502, 0.7583, 0.8443, 0.7524, 0.9204, 0.7546, 0.8482, 0.7611, 0.8482, 0.8246, 0.843, 0.8297, 0.843, 0.756, 0.8503, 0.8272, 0.9152, 0.8258, 0.9214, 0.8315, 0.8446, 0.8328, 0.8506, 0.8246, 0.8482, 0.8246, 0.8482, 0.7611, 0.8506, 0.7611, 0.9145, 0.823, 0.8987, 0.8235, 0.8982, 0.8074, 0.8979, 0.778, 0.8983, 0.7621, 0.9139, 0.7624, 0.8982, 0.8074, 0.8987, 0.8235, 0.8667, 0.8244, 0.8667, 0.8085, 0.8983, 0.7621, 0.8979, 0.778, 0.8669, 0.7773, 0.8667, 0.7613, 0.8983, 0.7621, 0.8667, 0.7613, 0.8506, 0.7611, 0.8502, 0.7583, 0.9145, 0.7599, 0.9139, 0.7624, 0.8943, 0.7818, 0.8943, 0.7927, 0.8834, 0.7929, 0.8833, 0.7816, 0.8689, 0.8064, 0.869, 0.793, 0.8816, 0.7932, 0.8826, 0.8058, 0.8833, 0.7816, 0.8833, 0.7929, 0.8819, 0.7927, 0.8825, 0.7806, 0.9217, 0.8279, 0.9211, 0.7574, 0.964, 0.7571, 0.9646, 0.8275, 0.8446, 0.8328, 0.9214, 0.8315, 0.9226, 0.8791, 0.8451, 0.88, 0.8839, 0.8041, 0.8826, 0.8058, 0.8816, 0.7932, 0.8823, 0.7932, 0.8834, 0.7929, 0.8825, 0.7806, 0.8819, 0.7927, 0.8696, 0.7924, 0.8699, 0.7801, 0.8443, 0.7524, 0.8452, 0.7052, 0.922, 0.7079, 0.9204, 0.7546, 0.843, 0.756, 0.843, 0.8297, 0.7982, 0.8297, 0.7982, 0.756, 0.9168, 0.823, 0.9163, 0.7624, 0.9211, 0.7574, 0.9217, 0.8279, 0.8667, 0.8085, 0.8667, 0.8244, 0.8506, 0.8246, 0.8506, 0.7611, 0.8667, 0.7613, 0.8669, 0.7773, 0.8979, 0.778, 0.8943, 0.7818, 0.8833, 0.7816, 0.8825, 0.7806, 0.8699, 0.7801, 0.8669, 0.7773, 0.8696, 0.7924, 0.8819, 0.7927, 0.8816, 0.7932, 0.869, 0.793, 0.8669, 0.7773, 0.8699, 0.7801, 0.8696, 0.7924, 0.869, 0.793, 0.8689, 0.8064, 0.8667, 0.8085, 0.8834, 0.7929, 0.8943, 0.7927, 0.8946, 0.8036, 0.8839, 0.8041, 0.8064, 0.8537, 0.8064, 0.9116, 0.8197, 0.9116, 0.8196, 0.9117, 0.8202, 0.8994, 0.819, 0.8537, 0.8197, 0.8537, 0.8667, 0.8085, 0.8689, 0.8064, 0.8826, 0.8058, 0.8839, 0.8041, 0.8946, 0.8036, 0.8982, 0.8074])
me_cube_012.materials.append(mat_rice)
me_cube_012.materials.append(mat_salmon)
me_cube_012.materials.append(mat_cucumber)
me_cube_012.materials.append(mat_seaweed)
me_cube_012.update()
me_cube_013 = bpy.data.meshes.new('Cube.013')
me_cube_013.from_pydata([(-0.5769, 0.5677, 0.1288), (0.6231, 0.5677, 0.1288), (-0.5769, -0.6323, 0.1288), (0.6231, -0.6323, 0.1288), (0.3231, 0.5677, 0.1288), (-0.2769, -0.6323, 0.1288), (-0.2769, 0.5677, 0.1288), (0.3231, -0.6323, 0.1288), (-0.674, -0.7294, 0.1748), (0.7202, -0.7294, 0.1748), (-0.674, 0.6648, 0.1748), (0.7202, 0.6648, 0.1748), (-0.5769, 0.5677, 0.1748), (-0.5769, -0.6323, 0.1748), (0.3231, 0.2677, 0.1288), (0.3231, -0.3323, 0.1288), (-0.2769, -0.3323, 0.1288), (-0.2769, 0.2677, 0.1288), (0.6231, -0.6323, 0.1748), (0.6231, 0.5677, 0.1748), (0.3231, -0.03231, -0.008077), (0.02308, 0.2677, -0.009359), (0.3231, 0.2677, -0.009359), (0.3231, -0.3323, -0.009359), (0.02308, -0.03231, -0.008077), (0.02308, -0.3323, -0.008077), (0.3231, 0.2677, -0.008077), (0.3231, -0.3323, -0.008077), (-0.674, 0.6648, -0.6736), (0.7202, 0.6648, -0.6736), (0.7202, -0.7294, -0.6736), (-0.674, -0.7294, -0.6736), (0.02308, 0.2677, 0.05927), (0.02308, -0.03231, 0.05927), (-0.2769, -0.03231, 0.05927), (-0.2769, 0.2677, 0.05927), (0.02308, -0.03231, 0.02947), (-0.2769, -0.03231, 0.02947), (0.02308, -0.3323, 0.02947), (-0.2769, -0.3323, 0.02947)], [], [(1, 3, 18, 19), (4, 1, 19, 12, 0, 6), (18, 13, 8, 9), (13, 12, 10, 8), (12, 19, 11, 10), (0, 12, 13, 2), (1, 4, 14, 15, 7, 3), (14, 4, 6, 17), (7, 15, 16, 5), (7, 5, 2, 13, 18, 3), (27, 20, 24, 25), (35, 34, 33, 32), (25, 24, 36, 38), (11, 9, 30, 29), (10, 11, 29, 28), (21, 32, 33, 36, 24), (38, 36, 37, 39), (8, 31, 30, 9), (8, 10, 28, 31), (19, 18, 9, 11), (17, 6, 0, 2, 5, 16), (15, 27, 25, 38, 39, 16), (37, 36, 33, 34), (16, 39, 37, 34, 35, 17), (24, 20, 26, 21), (15, 14, 22, 26, 20, 27, 23), (17, 35, 32, 21, 26, 14)])
me_cube_013.polygons.foreach_set('material_index', [3, 3, 3, 3, 3, 3, 0, 0, 0, 3, 1, 1, 2, 3, 3, 1, 2, 3, 3, 3, 0, 0, 1, 0, 1, 0, 0])
_uv = me_cube_013.uv_layers.new(name='UVMap')
_uv.uv.foreach_set('vector', [0.9254, 0.1285, 0.9249, 0.06781, 0.9272, 0.06779, 0.9277, 0.1284, 0.9096, 0.1289, 0.9254, 0.1285, 0.9261, 0.1312, 0.8612, 0.1327, 0.8615, 0.13, 0.8777, 0.1298, 0.9254, 0.06534, 0.8611, 0.06373, 0.8552, 0.05783, 0.9313, 0.06004, 0.8591, 0.06657, 0.8591, 0.13, 0.8539, 0.1351, 0.8539, 0.06144, 0.8612, 0.1327, 0.9261, 0.1312, 0.9323, 0.1369, 0.8555, 0.1383, 0.8615, 0.13, 0.8591, 0.13, 0.8591, 0.06657, 0.8615, 0.06657, 0.9254, 0.1285, 0.9096, 0.1289, 0.9091, 0.1128, 0.9088, 0.08345, 0.9092, 0.06753, 0.9249, 0.06781, 0.9091, 0.1128, 0.9096, 0.1289, 0.8777, 0.1298, 0.8777, 0.1139, 0.9092, 0.06753, 0.9088, 0.08345, 0.8778, 0.08273, 0.8776, 0.06673, 0.9092, 0.06753, 0.8776, 0.06673, 0.8615, 0.06657, 0.8611, 0.06373, 0.9254, 0.06534, 0.9249, 0.06781, 0.9052, 0.08725, 0.9052, 0.09817, 0.8943, 0.09835, 0.8942, 0.087, 0.8798, 0.1118, 0.8799, 0.09842, 0.8925, 0.09867, 0.8935, 0.1112, 0.8942, 0.087, 0.8942, 0.09828, 0.8928, 0.09814, 0.8935, 0.08607, 0.9326, 0.1333, 0.932, 0.06285, 0.9749, 0.06248, 0.9755, 0.1329, 0.8555, 0.1383, 0.9323, 0.1369, 0.9335, 0.1845, 0.856, 0.1854, 0.8949, 0.1095, 0.8935, 0.1112, 0.8925, 0.09867, 0.8932, 0.09861, 0.8943, 0.09837, 0.8935, 0.08607, 0.8928, 0.09814, 0.8805, 0.09779, 0.8808, 0.08549, 0.8552, 0.05783, 0.8561, 0.01062, 0.9329, 0.0133, 0.9313, 0.06004, 0.8539, 0.06144, 0.8539, 0.1351, 0.8091, 0.1351, 0.8091, 0.06144, 0.9277, 0.1284, 0.9272, 0.06779, 0.932, 0.06285, 0.9326, 0.1333, 0.8777, 0.1139, 0.8777, 0.1298, 0.8615, 0.13, 0.8615, 0.06657, 0.8776, 0.06673, 0.8778, 0.08273, 0.9088, 0.08345, 0.9052, 0.08725, 0.8942, 0.087, 0.8935, 0.08607, 0.8808, 0.08549, 0.8778, 0.08273, 0.8805, 0.09779, 0.8928, 0.09814, 0.8925, 0.09867, 0.8799, 0.09842, 0.8778, 0.08273, 0.8808, 0.08549, 0.8805, 0.09779, 0.8799, 0.09842, 0.8798, 0.1118, 0.8777, 0.1139, 0.8943, 0.09835, 0.9052, 0.09817, 0.9055, 0.109, 0.8949, 0.1095, 0.8264, 0.155, 0.8264, 0.2129, 0.8398, 0.2129, 0.8396, 0.2129, 0.8403, 0.2007, 0.839, 0.1549, 0.8398, 0.155, 0.8777, 0.1139, 0.8798, 0.1118, 0.8935, 0.1112, 0.8949, 0.1095, 0.9055, 0.109, 0.9091, 0.1128])
me_cube_013.materials.append(mat_rice)
me_cube_013.materials.append(mat_salmon)
me_cube_013.materials.append(mat_cucumber)
me_cube_013.materials.append(mat_seaweed)
me_cube_013.update()

# ---- objects
ob_plate = bpy.data.objects.new('Plate', me_plane_001)
ob_bg = bpy.data.objects.new('BG', me_plane_003)
ob_camera = bpy.data.objects.new('Camera', cam_camera)
ob_sun = bpy.data.objects.new('Sun', light_sun)
ob_chopsticks = bpy.data.objects.new('Chopsticks', me_cube_002)
ob_chopsticks_001 = bpy.data.objects.new('Chopsticks.001', me_cube_005)
ob_sushi = bpy.data.objects.new('Sushi', me_cube_001)
ob_sushi_001 = bpy.data.objects.new('Sushi.001', me_cube_003)
ob_sushi_002 = bpy.data.objects.new('Sushi.002', me_cube_004)
ob_sushi_003 = bpy.data.objects.new('Sushi.003', me_cube_011)
ob_sushi_004 = bpy.data.objects.new('Sushi.004', me_cube_012)
ob_sushi_005 = bpy.data.objects.new('Sushi.005', me_cube_013)

# ---- transforms, parenting, visibility, modifiers, constraints
ob_plate.location = (0.0, 0.0, 0.0)
ob_bg.location = (0.0, 0.0, 0.0)
ob_bg.scale = (5.492, 5.492, 5.492)
ob_camera.location = (7.359, -6.926, 5.28)
ob_camera.rotation_euler = (1.109, 0.0, 0.8149)
ob_camera.lock_rotations_4d = False
ob_camera.empty_display_type = 'ARROWS'
ob_camera.color = (0.0, 0.0, 0.0, 0.0)
ob_camera.hide_select = True
ob_camera.display_type = 'WIRE'
ob_camera.lineart.crease_threshold = 0.0
ob_sun.location = (0.0, 0.0, 0.0)
ob_sun.rotation_euler = (0.7854, -0.0, -0.7854)
ob_sun.hide_select = True
ob_chopsticks.location = (-0.03694, -2.92, 0.5399)
ob_chopsticks_001.location = (-0.03694, -3.445, 0.5399)
ob_sushi.location = (-1.487, -0.7068, 0.7297)
ob_sushi.scale = (0.8871, 0.8871, 0.8871)
ob_sushi_001.location = (-0.01512, -0.7068, 0.7297)
ob_sushi_001.scale = (0.8871, 0.8871, 0.8871)
ob_sushi_002.location = (1.476, -0.7068, 0.7297)
ob_sushi_002.scale = (0.8871, 0.8871, 0.8871)
ob_sushi_003.location = (-1.487, 0.7712, 0.7297)
ob_sushi_003.scale = (0.8871, 0.8871, 0.8871)
ob_sushi_004.location = (-0.01512, 0.7712, 0.7297)
ob_sushi_004.scale = (0.8871, 0.8871, 0.8871)
ob_sushi_005.location = (1.476, 0.7712, 0.7297)
ob_sushi_005.scale = (0.8871, 0.8871, 0.8871)

# ---- collection membership
scene.collection.objects.link(ob_plate)
scene.collection.objects.link(ob_bg)
col_others.objects.link(ob_camera)
col_others.objects.link(ob_sun)
col_chopsticks.objects.link(ob_chopsticks)
col_chopsticks.objects.link(ob_chopsticks_001)
col_sushi.objects.link(ob_sushi)
col_sushi.objects.link(ob_sushi_001)
col_sushi.objects.link(ob_sushi_002)
col_sushi.objects.link(ob_sushi_003)
col_sushi.objects.link(ob_sushi_004)
col_sushi.objects.link(ob_sushi_005)

# ---- scene / render settings (as saved in the file)
scene.camera = ob_camera
scene.frame_start = 1; scene.frame_end = 250; scene.frame_set(2)
scene.render.engine = 'CYCLES'
scene.render.resolution_x = 4096
scene.render.resolution_y = 4096
scene.render.resolution_percentage = 50
scene.cycles.sampling_pattern = 'TABULATED_SOBOL'
scene.view_settings.look = 'Medium High Contrast'
scene.view_settings.view_transform = 'Filmic'
scene.view_settings.exposure = 1.0
bpy.context.view_layer.update()
